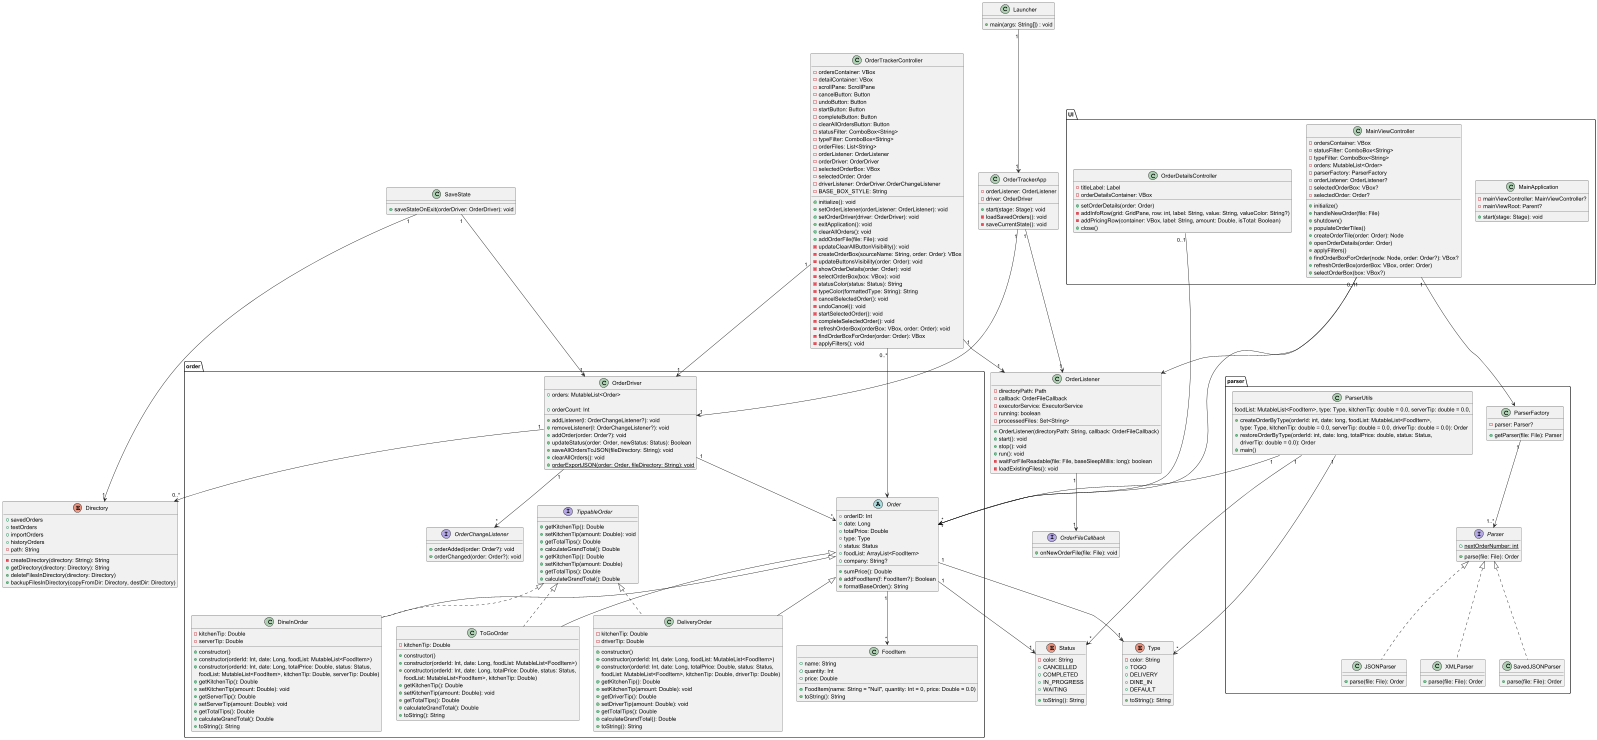

The diagram above was rendered by PlantUML. Its source (embedded in the PNG):
@startuml
'https://plantuml.com/class-diagram

class Launcher {
    + main(args: String[]) : void
}

interface OrderFileCallback {
    + onNewOrderFile(file: File): void
}

class OrderListener {
    - directoryPath: Path
    - callback: OrderFileCallback
    - executorService: ExecutorService
    - running: boolean
    - processedFiles: Set<String>

    + OrderListener(directoryPath: String, callback: OrderFileCallback)
    + start(): void
    + stop(): void
    + run(): void
    - waitForFileReadable(file: File, baseSleepMillis: long): boolean
    - loadExistingFiles(): void
}

package "order"{
class DeliveryOrder {
    - kitchenTip: Double
    - driverTip: Double

    + constructor()
    + constructor(orderId: Int, date: Long, foodList: MutableList<FoodItem>)
    + constructor(orderId: Int, date: Long, totalPrice: Double, status: Status,
                    foodList: MutableList<FoodItem>, kitchenTip: Double, driverTip: Double)
    + getKitchenTip(): Double
    + setKitchenTip(amount: Double): void
    + getDriverTip(): Double
    + setDriverTip(amount: Double): void
    + getTotalTips(): Double
    + calculateGrandTotal(): Double
    + toString(): String
}

class DineInOrder {
    - kitchenTip: Double
    - serverTip: Double

    + constructor()
    + constructor(orderId: Int, date: Long, foodList: MutableList<FoodItem>)
    + constructor(orderId: Int, date: Long, totalPrice: Double, status: Status,
                  foodList: MutableList<FoodItem>, kitchenTip: Double, serverTip: Double)
    + getKitchenTip(): Double
    + setKitchenTip(amount: Double): void
    + getServerTip(): Double
    + setServerTip(amount: Double): void
    + getTotalTips(): Double
    + calculateGrandTotal(): Double
    + toString(): String
}

class FoodItem {
    + name: String
    + quantity: Int
    + price: Double
    + FoodItem(name: String = "Null", quantity: Int = 0, price: Double = 0.0)
    + toString(): String
}

interface TippableOrder {
    + getKitchenTip(): Double
    + setKitchenTip(amount: Double): void
    + getTotalTips(): Double
    + calculateGrandTotal(): Double
}

abstract class Order {
    + orderID: Int
    + date: Long
    + totalPrice: Double
    + type: Type
    + status: Status
    + foodList: ArrayList<FoodItem>
    + company: String?
    + sumPrice(): Double
    + addFoodItem(f: FoodItem?): Boolean
    + formatBaseOrder(): String
}

class OrderDriver {
    + orders: MutableList<Order>

    + addListener(l: OrderChangeListener?): void
    + removeListener(l: OrderChangeListener?): void
    + addOrder(order: Order?): void
    + updateStatus(order: Order, newStatus: Status): Boolean
    + saveAllOrdersToJSON(fileDirectory: String): void
    + clearAllOrders(): void
    + orderCount: Int
    {static} + orderExportJSON(order: Order, fileDirectory: String): void
}

interface OrderChangeListener {
    + orderAdded(order: Order?): void
    + orderChanged(order: Order?): void
}

interface TippableOrder {
    + getKitchenTip(): Double
    + setKitchenTip(amount: Double)
    + getTotalTips(): Double
    + calculateGrandTotal(): Double
}

class ToGoOrder {
    - kitchenTip: Double

    + constructor()
    + constructor(orderId: Int, date: Long, foodList: MutableList<FoodItem>)
    + constructor(orderId: Int, date: Long, totalPrice: Double, status: Status,
                foodList: MutableList<FoodItem>, kitchenTip: Double)
    + getKitchenTip(): Double
    + setKitchenTip(amount: Double): void
    + getTotalTips(): Double
    + calculateGrandTotal(): Double
    + toString(): String
}
}

package "parser" {

    interface Parser {
        +parse(file: File): Order
        {static} +nextOrderNumber: int
    }

    class JSONParser {
        +parse(file: File): Order
    }

    class XMLParser {
        +parse(file: File): Order
    }

    class SavedJSONParser {
        +parse(file: File): Order
    }

    class ParserUtils {
        +createOrderByType(orderId: int, date: long, foodList: MutableList<FoodItem>,
                type: Type, kitchenTip: double = 0.0, serverTip: double = 0.0, driverTip: double = 0.0): Order
        +restoreOrderByType(orderId: int, date: long, totalPrice: double, status: Status,
                foodList: MutableList<FoodItem>, type: Type, kitchenTip: double = 0.0, serverTip: double = 0.0,
                driverTip: double = 0.0): Order
        +main()
    }
}
package "parser"{
    class ParserFactory {
        -parser: Parser?
        +getParser(file: File): Parser
    }
}

enum Directory {
    +savedOrders
    +testOrders
    +importOrders
    +historyOrders
    -path: String
    -createDirectory(directory: String): String
    +getDirectory(directory: Directory): String
    +deleteFilesInDirectory(directory: Directory)
    +backupFilesInDirectory(copyFromDir: Directory, destDir: Directory)
}

class OrderTrackerApp {
    -orderListener: OrderListener
    -driver: OrderDriver
    +start(stage: Stage): void
    -loadSavedOrders(): void
    -saveCurrentState(): void
}

class OrderTrackerController {
    -ordersContainer: VBox
    -detailContainer: VBox
    -scrollPane: ScrollPane
    -cancelButton: Button
    -undoButton: Button
    -startButton: Button
    -completeButton: Button
    -clearAllOrdersButton: Button
    -statusFilter: ComboBox<String>
    -typeFilter: ComboBox<String>
    -orderFiles: List<String>
    -orderListener: OrderListener
    -orderDriver: OrderDriver
    -selectedOrderBox: VBox
    -selectedOrder: Order
    -driverListener: OrderDriver.OrderChangeListener
    -BASE_BOX_STYLE: String

    +initialize(): void
    +setOrderListener(orderListener: OrderListener): void
    +setOrderDriver(driver: OrderDriver): void
    +exitApplication(): void
    +clearAllOrders(): void
    +addOrderFile(file: File): void
    -updateClearAllButtonVisibility(): void
    -createOrderBox(sourceName: String, order: Order): VBox
    -updateButtonsVisibility(order: Order): void
    -showOrderDetails(order: Order): void
    -selectOrderBox(box: VBox): void
    -statusColor(status: Status): String
    -typeColor(formattedType: String): String
    -cancelSelectedOrder(): void
    -undoCancel(): void
    -startSelectedOrder(): void
    -completeSelectedOrder(): void
    -refreshOrderBox(orderBox: VBox, order: Order): void
    -findOrderBoxForOrder(order: Order): VBox
    -applyFilters(): void
}

class SaveState {
    +saveStateOnExit(orderDriver: OrderDriver): void
}

enum Status {
    -color: String
    +CANCELLED
    +COMPLETED
    +IN_PROGRESS
    +WAITING
    +toString(): String
}

enum Type {
    -color: String
    +TOGO
    +DELIVERY
    +DINE_IN
    +DEFAULT
    +toString(): String
}

package "UI" {
    class MainApplication {
        - mainViewController: MainViewController?
        - mainViewRoot: Parent?
        + start(stage: Stage): void
    }
}

package "UI" {
    class MainViewController {
        - ordersContainer: VBox
        - statusFilter: ComboBox<String>
        - typeFilter: ComboBox<String>
        - orders: MutableList<Order>
        - parserFactory: ParserFactory
        - orderListener: OrderListener?
        - selectedOrderBox: VBox?
        - selectedOrder: Order?
        + initialize()
        + handleNewOrder(file: File)
        + shutdown()
        + populateOrderTiles()
        + createOrderTile(order: Order): Node
        + openOrderDetails(order: Order)
        + applyFilters()
        + findOrderBoxForOrder(node: Node, order: Order?): VBox?
        + refreshOrderBox(orderBox: VBox, order: Order)
        + selectOrderBox(box: VBox?)
    }
}

package "UI" {
    class OrderDetailsController {
        - titleLabel: Label
        - orderDetailsContainer: VBox
        + setOrderDetails(order: Order)
        - addInfoRow(grid: GridPane, row: int, label: String, value: String, valueColor: String?)
        - addPricingRow(container: VBox, label: String, amount: Double, isTotal: Boolean)
        + close()
    }
}

Order <|-- DeliveryOrder
Order <|-- DineInOrder
Order <|-- ToGoOrder

TippableOrder <|.. DeliveryOrder
TippableOrder <|.. DineInOrder
TippableOrder <|.. ToGoOrder

Parser <|.. JSONParser
Parser <|.. XMLParser
Parser <|.. SavedJSONParser

Launcher "1" --> "1" OrderTrackerApp

OrderDriver "1" --> "*" Order
OrderDriver "1" --> "*" OrderChangeListener

MainViewController "1" --> "*" Order
MainViewController "0..1" --> OrderListener
MainViewController "1" --> ParserFactory

OrderDetailsController "0..1" --> Order

OrderListener "1" --> "1" OrderFileCallback

ParserFactory "1" --> "1..*" Parser

SaveState "1" --> "1" OrderDriver
OrderTrackerApp "1" --> "1" OrderListener
OrderTrackerApp "1" --> "1" OrderDriver

OrderTrackerController "1" --> "1" OrderDriver
OrderTrackerController "1" --> "1" OrderListener
OrderTrackerController "0..*" --> Order

Order "1" --> "1" Type
Order "1" --> "1" Status

OrderDriver "1" --> "0..*" Directory
SaveState "1" --> "1" Directory

ParserUtils "1" --> "*" Order
ParserUtils "1" --> "*" Type
ParserUtils "1" --> "*" Status

Order "1" --> "*" FoodItem

@enduml